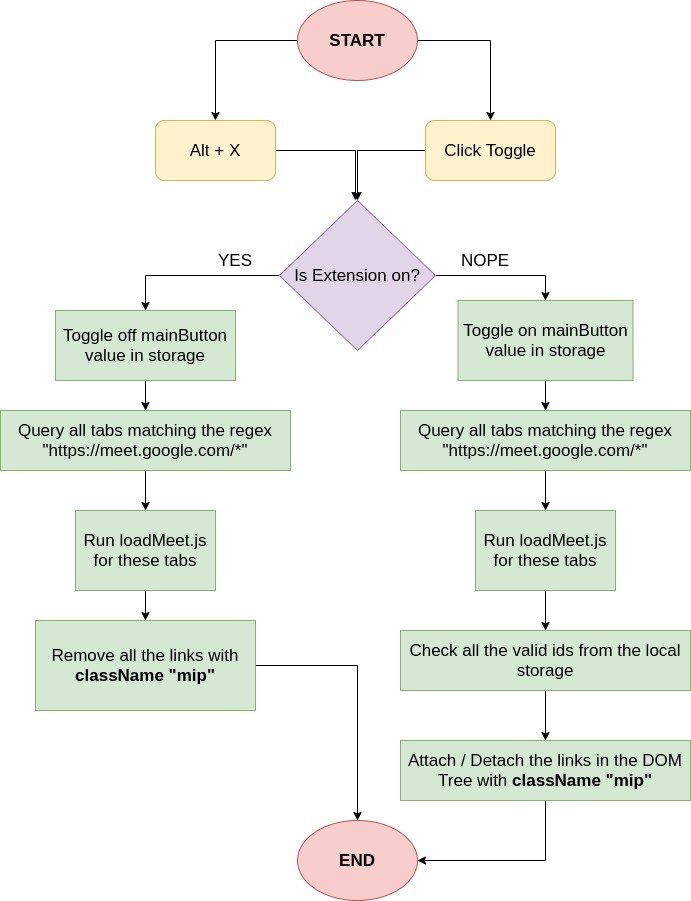

The diagram above was exported from draw.io. Its source (the exported page's mxGraphModel, read from the mxfile embedded in the PNG):
<mxGraphModel dx="1358" dy="810" grid="1" gridSize="10" guides="1" tooltips="1" connect="1" arrows="1" fold="1" page="1" pageScale="1" pageWidth="827" pageHeight="1169" math="0" shadow="0">
  <root>
    <mxCell id="WIyWlLk6GJQsqaUBKTNV-0" />
    <mxCell id="WIyWlLk6GJQsqaUBKTNV-1" parent="WIyWlLk6GJQsqaUBKTNV-0" />
    <mxCell id="TTOaXryMnYLUhMgQ-wBk-4" style="edgeStyle=orthogonalEdgeStyle;rounded=0;orthogonalLoop=1;jettySize=auto;html=1;exitX=1;exitY=0.5;exitDx=0;exitDy=0;fontSize=17;" edge="1" parent="WIyWlLk6GJQsqaUBKTNV-1" source="TTOaXryMnYLUhMgQ-wBk-0">
      <mxGeometry relative="1" as="geometry">
        <mxPoint x="370" y="210" as="targetPoint" />
      </mxGeometry>
    </mxCell>
    <mxCell id="TTOaXryMnYLUhMgQ-wBk-0" value="Alt + X" style="rounded=1;whiteSpace=wrap;html=1;fillColor=#fff2cc;strokeColor=#d6b656;fontSize=17;" vertex="1" parent="WIyWlLk6GJQsqaUBKTNV-1">
      <mxGeometry x="170" y="130" width="120" height="60" as="geometry" />
    </mxCell>
    <mxCell id="TTOaXryMnYLUhMgQ-wBk-5" style="edgeStyle=orthogonalEdgeStyle;rounded=0;orthogonalLoop=1;jettySize=auto;html=1;exitX=0;exitY=0.5;exitDx=0;exitDy=0;entryX=0.5;entryY=0;entryDx=0;entryDy=0;fontSize=17;" edge="1" parent="WIyWlLk6GJQsqaUBKTNV-1" source="TTOaXryMnYLUhMgQ-wBk-1" target="TTOaXryMnYLUhMgQ-wBk-2">
      <mxGeometry relative="1" as="geometry" />
    </mxCell>
    <mxCell id="TTOaXryMnYLUhMgQ-wBk-1" value="Click Toggle" style="rounded=1;whiteSpace=wrap;html=1;fillColor=#fff2cc;strokeColor=#d6b656;fontSize=17;" vertex="1" parent="WIyWlLk6GJQsqaUBKTNV-1">
      <mxGeometry x="440" y="130" width="130" height="60" as="geometry" />
    </mxCell>
    <mxCell id="TTOaXryMnYLUhMgQ-wBk-7" style="edgeStyle=orthogonalEdgeStyle;rounded=0;orthogonalLoop=1;jettySize=auto;html=1;exitX=1;exitY=0.5;exitDx=0;exitDy=0;entryX=0.5;entryY=0;entryDx=0;entryDy=0;fontSize=17;" edge="1" parent="WIyWlLk6GJQsqaUBKTNV-1" source="TTOaXryMnYLUhMgQ-wBk-2" target="TTOaXryMnYLUhMgQ-wBk-6">
      <mxGeometry relative="1" as="geometry" />
    </mxCell>
    <mxCell id="TTOaXryMnYLUhMgQ-wBk-28" style="edgeStyle=orthogonalEdgeStyle;rounded=0;orthogonalLoop=1;jettySize=auto;html=1;entryX=0.5;entryY=0;entryDx=0;entryDy=0;fontSize=17;" edge="1" parent="WIyWlLk6GJQsqaUBKTNV-1" source="TTOaXryMnYLUhMgQ-wBk-2" target="TTOaXryMnYLUhMgQ-wBk-18">
      <mxGeometry relative="1" as="geometry" />
    </mxCell>
    <mxCell id="TTOaXryMnYLUhMgQ-wBk-2" value="Is Extension on?" style="rhombus;whiteSpace=wrap;html=1;fontSize=17;fillColor=#e1d5e7;strokeColor=#9673a6;" vertex="1" parent="WIyWlLk6GJQsqaUBKTNV-1">
      <mxGeometry x="294" y="210" width="156" height="150" as="geometry" />
    </mxCell>
    <mxCell id="TTOaXryMnYLUhMgQ-wBk-10" style="edgeStyle=orthogonalEdgeStyle;rounded=0;orthogonalLoop=1;jettySize=auto;html=1;exitX=0.5;exitY=1;exitDx=0;exitDy=0;entryX=0.5;entryY=0;entryDx=0;entryDy=0;fontSize=17;" edge="1" parent="WIyWlLk6GJQsqaUBKTNV-1" source="TTOaXryMnYLUhMgQ-wBk-6" target="TTOaXryMnYLUhMgQ-wBk-9">
      <mxGeometry relative="1" as="geometry" />
    </mxCell>
    <mxCell id="TTOaXryMnYLUhMgQ-wBk-6" value="Toggle on mainButton value in storage" style="rounded=0;whiteSpace=wrap;html=1;fontSize=17;fontStyle=0;labelBackgroundColor=none;fillColor=#d5e8d4;strokeColor=#82b366;" vertex="1" parent="WIyWlLk6GJQsqaUBKTNV-1">
      <mxGeometry x="472.5" y="310" width="175" height="80" as="geometry" />
    </mxCell>
    <mxCell id="TTOaXryMnYLUhMgQ-wBk-8" value="NOPE" style="text;html=1;strokeColor=none;fillColor=none;align=center;verticalAlign=middle;whiteSpace=wrap;rounded=0;fontSize=17;" vertex="1" parent="WIyWlLk6GJQsqaUBKTNV-1">
      <mxGeometry x="480" y="260" width="40" height="20" as="geometry" />
    </mxCell>
    <mxCell id="TTOaXryMnYLUhMgQ-wBk-13" style="edgeStyle=orthogonalEdgeStyle;rounded=0;orthogonalLoop=1;jettySize=auto;html=1;exitX=0.5;exitY=1;exitDx=0;exitDy=0;fontSize=17;" edge="1" parent="WIyWlLk6GJQsqaUBKTNV-1" source="TTOaXryMnYLUhMgQ-wBk-9" target="TTOaXryMnYLUhMgQ-wBk-12">
      <mxGeometry relative="1" as="geometry" />
    </mxCell>
    <mxCell id="TTOaXryMnYLUhMgQ-wBk-9" value="Query all tabs matching the regex &quot;https://meet.google.com/*&quot;" style="rounded=0;whiteSpace=wrap;html=1;fontSize=17;fontStyle=0;labelBackgroundColor=none;fillColor=#d5e8d4;strokeColor=#82b366;" vertex="1" parent="WIyWlLk6GJQsqaUBKTNV-1">
      <mxGeometry x="415" y="420" width="290" height="60" as="geometry" />
    </mxCell>
    <mxCell id="TTOaXryMnYLUhMgQ-wBk-15" style="edgeStyle=orthogonalEdgeStyle;rounded=0;orthogonalLoop=1;jettySize=auto;html=1;exitX=0.5;exitY=1;exitDx=0;exitDy=0;entryX=0.5;entryY=0;entryDx=0;entryDy=0;fontSize=17;" edge="1" parent="WIyWlLk6GJQsqaUBKTNV-1" source="TTOaXryMnYLUhMgQ-wBk-12" target="TTOaXryMnYLUhMgQ-wBk-14">
      <mxGeometry relative="1" as="geometry" />
    </mxCell>
    <mxCell id="TTOaXryMnYLUhMgQ-wBk-12" value="Run loadMeet.js for these tabs" style="rounded=0;whiteSpace=wrap;html=1;fontSize=17;fontStyle=0;labelBackgroundColor=none;fillColor=#d5e8d4;strokeColor=#82b366;" vertex="1" parent="WIyWlLk6GJQsqaUBKTNV-1">
      <mxGeometry x="490" y="520" width="140" height="80" as="geometry" />
    </mxCell>
    <mxCell id="TTOaXryMnYLUhMgQ-wBk-17" style="edgeStyle=orthogonalEdgeStyle;rounded=0;orthogonalLoop=1;jettySize=auto;html=1;entryX=0.5;entryY=0;entryDx=0;entryDy=0;fontSize=17;" edge="1" parent="WIyWlLk6GJQsqaUBKTNV-1" source="TTOaXryMnYLUhMgQ-wBk-14" target="TTOaXryMnYLUhMgQ-wBk-16">
      <mxGeometry relative="1" as="geometry" />
    </mxCell>
    <mxCell id="TTOaXryMnYLUhMgQ-wBk-14" value="Check all the valid ids from the local storage" style="rounded=0;whiteSpace=wrap;html=1;fontSize=17;fontStyle=0;labelBackgroundColor=none;fillColor=#d5e8d4;strokeColor=#82b366;" vertex="1" parent="WIyWlLk6GJQsqaUBKTNV-1">
      <mxGeometry x="415" y="640" width="290" height="60" as="geometry" />
    </mxCell>
    <mxCell id="TTOaXryMnYLUhMgQ-wBk-31" style="edgeStyle=orthogonalEdgeStyle;rounded=0;orthogonalLoop=1;jettySize=auto;html=1;entryX=1;entryY=0.5;entryDx=0;entryDy=0;fontSize=17;" edge="1" parent="WIyWlLk6GJQsqaUBKTNV-1" source="TTOaXryMnYLUhMgQ-wBk-16" target="TTOaXryMnYLUhMgQ-wBk-30">
      <mxGeometry relative="1" as="geometry" />
    </mxCell>
    <mxCell id="TTOaXryMnYLUhMgQ-wBk-16" value="Attach / Detach the links in the DOM Tree with &lt;b&gt;className &quot;mip&quot;&lt;/b&gt;" style="rounded=0;whiteSpace=wrap;html=1;fontSize=17;fontStyle=0;labelBackgroundColor=none;fillColor=#d5e8d4;strokeColor=#82b366;" vertex="1" parent="WIyWlLk6GJQsqaUBKTNV-1">
      <mxGeometry x="415" y="750" width="290" height="60" as="geometry" />
    </mxCell>
    <mxCell id="TTOaXryMnYLUhMgQ-wBk-22" style="edgeStyle=orthogonalEdgeStyle;rounded=0;orthogonalLoop=1;jettySize=auto;html=1;exitX=0.5;exitY=1;exitDx=0;exitDy=0;entryX=0.5;entryY=0;entryDx=0;entryDy=0;fontSize=17;" edge="1" parent="WIyWlLk6GJQsqaUBKTNV-1" source="TTOaXryMnYLUhMgQ-wBk-18" target="TTOaXryMnYLUhMgQ-wBk-19">
      <mxGeometry relative="1" as="geometry" />
    </mxCell>
    <mxCell id="TTOaXryMnYLUhMgQ-wBk-18" value="Toggle off mainButton value in storage" style="rounded=0;whiteSpace=wrap;html=1;fontSize=17;fontStyle=0;labelBackgroundColor=none;fillColor=#d5e8d4;strokeColor=#82b366;" vertex="1" parent="WIyWlLk6GJQsqaUBKTNV-1">
      <mxGeometry x="70" y="320" width="180" height="70" as="geometry" />
    </mxCell>
    <mxCell id="TTOaXryMnYLUhMgQ-wBk-23" style="edgeStyle=orthogonalEdgeStyle;rounded=0;orthogonalLoop=1;jettySize=auto;html=1;exitX=0.5;exitY=1;exitDx=0;exitDy=0;entryX=0.5;entryY=0;entryDx=0;entryDy=0;fontSize=17;" edge="1" parent="WIyWlLk6GJQsqaUBKTNV-1" source="TTOaXryMnYLUhMgQ-wBk-19" target="TTOaXryMnYLUhMgQ-wBk-20">
      <mxGeometry relative="1" as="geometry" />
    </mxCell>
    <mxCell id="TTOaXryMnYLUhMgQ-wBk-19" value="Query all tabs matching the regex &quot;https://meet.google.com/*&quot;" style="rounded=0;whiteSpace=wrap;html=1;fontSize=17;fontStyle=0;labelBackgroundColor=none;fillColor=#d5e8d4;strokeColor=#82b366;" vertex="1" parent="WIyWlLk6GJQsqaUBKTNV-1">
      <mxGeometry x="15" y="420" width="290" height="60" as="geometry" />
    </mxCell>
    <mxCell id="TTOaXryMnYLUhMgQ-wBk-24" style="edgeStyle=orthogonalEdgeStyle;rounded=0;orthogonalLoop=1;jettySize=auto;html=1;exitX=0.5;exitY=1;exitDx=0;exitDy=0;entryX=0.5;entryY=0;entryDx=0;entryDy=0;fontSize=17;" edge="1" parent="WIyWlLk6GJQsqaUBKTNV-1" source="TTOaXryMnYLUhMgQ-wBk-20" target="TTOaXryMnYLUhMgQ-wBk-21">
      <mxGeometry relative="1" as="geometry" />
    </mxCell>
    <mxCell id="TTOaXryMnYLUhMgQ-wBk-20" value="Run loadMeet.js for these tabs" style="rounded=0;whiteSpace=wrap;html=1;fontSize=17;fontStyle=0;labelBackgroundColor=none;fillColor=#d5e8d4;strokeColor=#82b366;" vertex="1" parent="WIyWlLk6GJQsqaUBKTNV-1">
      <mxGeometry x="90" y="520" width="140" height="80" as="geometry" />
    </mxCell>
    <mxCell id="TTOaXryMnYLUhMgQ-wBk-33" style="edgeStyle=orthogonalEdgeStyle;rounded=0;orthogonalLoop=1;jettySize=auto;html=1;fontSize=17;" edge="1" parent="WIyWlLk6GJQsqaUBKTNV-1" source="TTOaXryMnYLUhMgQ-wBk-21" target="TTOaXryMnYLUhMgQ-wBk-30">
      <mxGeometry relative="1" as="geometry" />
    </mxCell>
    <mxCell id="TTOaXryMnYLUhMgQ-wBk-21" value="Remove all the links with &lt;b&gt;className &quot;mip&quot;&lt;/b&gt;" style="rounded=0;whiteSpace=wrap;html=1;fontSize=17;fontStyle=0;labelBackgroundColor=none;fillColor=#d5e8d4;strokeColor=#82b366;" vertex="1" parent="WIyWlLk6GJQsqaUBKTNV-1">
      <mxGeometry x="50" y="630" width="220" height="90" as="geometry" />
    </mxCell>
    <mxCell id="TTOaXryMnYLUhMgQ-wBk-26" style="edgeStyle=orthogonalEdgeStyle;rounded=0;orthogonalLoop=1;jettySize=auto;html=1;entryX=0.5;entryY=0;entryDx=0;entryDy=0;fontSize=17;" edge="1" parent="WIyWlLk6GJQsqaUBKTNV-1" source="TTOaXryMnYLUhMgQ-wBk-25" target="TTOaXryMnYLUhMgQ-wBk-1">
      <mxGeometry relative="1" as="geometry" />
    </mxCell>
    <mxCell id="TTOaXryMnYLUhMgQ-wBk-27" style="edgeStyle=orthogonalEdgeStyle;rounded=0;orthogonalLoop=1;jettySize=auto;html=1;entryX=0.5;entryY=0;entryDx=0;entryDy=0;fontSize=17;" edge="1" parent="WIyWlLk6GJQsqaUBKTNV-1" source="TTOaXryMnYLUhMgQ-wBk-25" target="TTOaXryMnYLUhMgQ-wBk-0">
      <mxGeometry relative="1" as="geometry" />
    </mxCell>
    <mxCell id="TTOaXryMnYLUhMgQ-wBk-25" value="&lt;b&gt;START&lt;/b&gt;" style="ellipse;whiteSpace=wrap;html=1;labelBackgroundColor=none;fontSize=17;fillColor=#f8cecc;strokeColor=#b85450;" vertex="1" parent="WIyWlLk6GJQsqaUBKTNV-1">
      <mxGeometry x="312" y="10" width="120" height="80" as="geometry" />
    </mxCell>
    <mxCell id="TTOaXryMnYLUhMgQ-wBk-29" value="YES" style="text;html=1;strokeColor=none;fillColor=none;align=center;verticalAlign=middle;whiteSpace=wrap;rounded=0;labelBackgroundColor=none;fontSize=17;" vertex="1" parent="WIyWlLk6GJQsqaUBKTNV-1">
      <mxGeometry x="230" y="260" width="40" height="20" as="geometry" />
    </mxCell>
    <mxCell id="TTOaXryMnYLUhMgQ-wBk-30" value="&lt;b&gt;END&lt;/b&gt;" style="ellipse;whiteSpace=wrap;html=1;labelBackgroundColor=none;fontSize=17;fillColor=#f8cecc;strokeColor=#b85450;" vertex="1" parent="WIyWlLk6GJQsqaUBKTNV-1">
      <mxGeometry x="312" y="830" width="120" height="80" as="geometry" />
    </mxCell>
  </root>
</mxGraphModel>